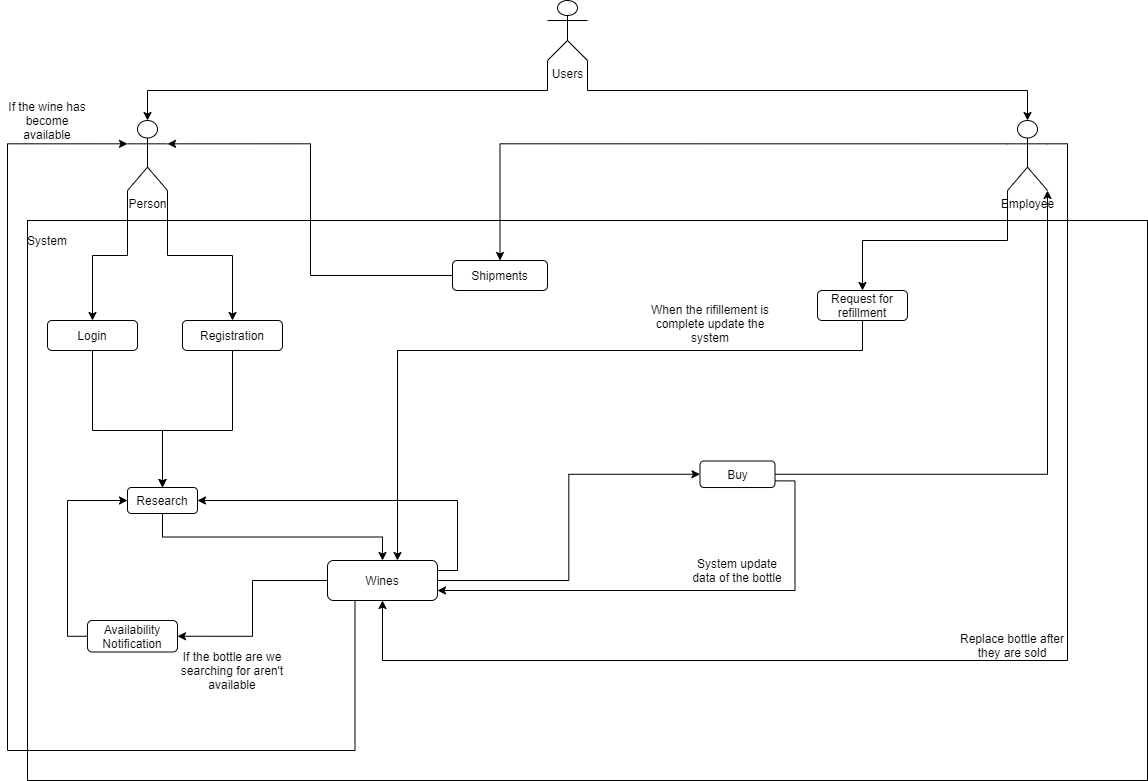

The diagram above was exported from draw.io. Its source (the exported page's mxGraphModel, read from the mxfile embedded in the PNG):
<mxGraphModel dx="1662" dy="794" grid="1" gridSize="10" guides="1" tooltips="1" connect="1" arrows="1" fold="1" page="1" pageScale="1" pageWidth="1169" pageHeight="827" math="0" shadow="0">
  <root>
    <mxCell id="0" />
    <mxCell id="1" parent="0" />
    <mxCell id="wnwpoFBLGFQYqzG1vKA_-6" value="" style="rounded=0;whiteSpace=wrap;html=1;" parent="1" vertex="1">
      <mxGeometry x="40" y="260" width="1120" height="560" as="geometry" />
    </mxCell>
    <mxCell id="wnwpoFBLGFQYqzG1vKA_-2" style="edgeStyle=orthogonalEdgeStyle;rounded=0;orthogonalLoop=1;jettySize=auto;html=1;exitX=0;exitY=1;exitDx=0;exitDy=0;exitPerimeter=0;entryX=0.5;entryY=0;entryDx=0;entryDy=0;entryPerimeter=0;" parent="1" source="wnwpoFBLGFQYqzG1vKA_-1" target="wnwpoFBLGFQYqzG1vKA_-4" edge="1">
      <mxGeometry relative="1" as="geometry">
        <mxPoint x="440" y="160" as="targetPoint" />
      </mxGeometry>
    </mxCell>
    <mxCell id="wnwpoFBLGFQYqzG1vKA_-3" style="edgeStyle=orthogonalEdgeStyle;rounded=0;orthogonalLoop=1;jettySize=auto;html=1;exitX=1;exitY=1;exitDx=0;exitDy=0;exitPerimeter=0;" parent="1" source="wnwpoFBLGFQYqzG1vKA_-1" target="wnwpoFBLGFQYqzG1vKA_-5" edge="1">
      <mxGeometry relative="1" as="geometry">
        <mxPoint x="720" y="160" as="targetPoint" />
      </mxGeometry>
    </mxCell>
    <mxCell id="wnwpoFBLGFQYqzG1vKA_-1" value="Users" style="shape=umlActor;verticalLabelPosition=bottom;verticalAlign=top;html=1;outlineConnect=0;" parent="1" vertex="1">
      <mxGeometry x="560" y="40" width="40" height="60" as="geometry" />
    </mxCell>
    <mxCell id="wnwpoFBLGFQYqzG1vKA_-33" style="edgeStyle=orthogonalEdgeStyle;rounded=0;orthogonalLoop=1;jettySize=auto;html=1;exitX=0;exitY=1;exitDx=0;exitDy=0;exitPerimeter=0;entryX=0.5;entryY=0;entryDx=0;entryDy=0;" parent="1" source="wnwpoFBLGFQYqzG1vKA_-4" target="wnwpoFBLGFQYqzG1vKA_-32" edge="1">
      <mxGeometry relative="1" as="geometry" />
    </mxCell>
    <mxCell id="wnwpoFBLGFQYqzG1vKA_-43" style="edgeStyle=orthogonalEdgeStyle;rounded=0;orthogonalLoop=1;jettySize=auto;html=1;exitX=1;exitY=1;exitDx=0;exitDy=0;exitPerimeter=0;" parent="1" source="wnwpoFBLGFQYqzG1vKA_-4" target="wnwpoFBLGFQYqzG1vKA_-8" edge="1">
      <mxGeometry relative="1" as="geometry" />
    </mxCell>
    <mxCell id="wnwpoFBLGFQYqzG1vKA_-4" value="Person" style="shape=umlActor;verticalLabelPosition=bottom;verticalAlign=top;html=1;outlineConnect=0;" parent="1" vertex="1">
      <mxGeometry x="140" y="160" width="40" height="70" as="geometry" />
    </mxCell>
    <mxCell id="wnwpoFBLGFQYqzG1vKA_-16" style="edgeStyle=orthogonalEdgeStyle;rounded=0;orthogonalLoop=1;jettySize=auto;html=1;exitX=0;exitY=0.3333333333333333;exitDx=0;exitDy=0;exitPerimeter=0;" parent="1" source="wnwpoFBLGFQYqzG1vKA_-5" target="wnwpoFBLGFQYqzG1vKA_-15" edge="1">
      <mxGeometry relative="1" as="geometry" />
    </mxCell>
    <mxCell id="wnwpoFBLGFQYqzG1vKA_-22" style="edgeStyle=orthogonalEdgeStyle;rounded=0;orthogonalLoop=1;jettySize=auto;html=1;exitX=1;exitY=0.3333333333333333;exitDx=0;exitDy=0;exitPerimeter=0;entryX=0.5;entryY=1;entryDx=0;entryDy=0;" parent="1" source="wnwpoFBLGFQYqzG1vKA_-5" target="wnwpoFBLGFQYqzG1vKA_-20" edge="1">
      <mxGeometry relative="1" as="geometry">
        <Array as="points">
          <mxPoint x="1080" y="183" />
          <mxPoint x="1080" y="700" />
          <mxPoint x="395" y="700" />
        </Array>
      </mxGeometry>
    </mxCell>
    <mxCell id="wnwpoFBLGFQYqzG1vKA_-52" style="edgeStyle=orthogonalEdgeStyle;rounded=0;orthogonalLoop=1;jettySize=auto;html=1;exitX=0;exitY=1;exitDx=0;exitDy=0;exitPerimeter=0;entryX=0.5;entryY=0;entryDx=0;entryDy=0;" parent="1" source="wnwpoFBLGFQYqzG1vKA_-5" target="wnwpoFBLGFQYqzG1vKA_-51" edge="1">
      <mxGeometry relative="1" as="geometry" />
    </mxCell>
    <mxCell id="wnwpoFBLGFQYqzG1vKA_-5" value="Employee" style="shape=umlActor;verticalLabelPosition=bottom;verticalAlign=top;html=1;outlineConnect=0;" parent="1" vertex="1">
      <mxGeometry x="1020" y="160" width="40" height="70" as="geometry" />
    </mxCell>
    <mxCell id="wnwpoFBLGFQYqzG1vKA_-7" value="System" style="text;html=1;strokeColor=none;fillColor=none;align=center;verticalAlign=middle;whiteSpace=wrap;rounded=0;" parent="1" vertex="1">
      <mxGeometry x="40" y="270" width="40" height="20" as="geometry" />
    </mxCell>
    <mxCell id="do_DQiUPuD-_3PTApupq-8" style="edgeStyle=orthogonalEdgeStyle;rounded=0;orthogonalLoop=1;jettySize=auto;html=1;exitX=0.5;exitY=1;exitDx=0;exitDy=0;entryX=0.5;entryY=0;entryDx=0;entryDy=0;" edge="1" parent="1" source="wnwpoFBLGFQYqzG1vKA_-8" target="wnwpoFBLGFQYqzG1vKA_-11">
      <mxGeometry relative="1" as="geometry">
        <Array as="points">
          <mxPoint x="245" y="470" />
          <mxPoint x="175" y="470" />
        </Array>
      </mxGeometry>
    </mxCell>
    <mxCell id="wnwpoFBLGFQYqzG1vKA_-8" value="Registration" style="rounded=1;whiteSpace=wrap;html=1;" parent="1" vertex="1">
      <mxGeometry x="195" y="360" width="100" height="30" as="geometry" />
    </mxCell>
    <mxCell id="wnwpoFBLGFQYqzG1vKA_-14" style="edgeStyle=orthogonalEdgeStyle;rounded=0;orthogonalLoop=1;jettySize=auto;html=1;exitX=0.5;exitY=1;exitDx=0;exitDy=0;" parent="1" source="wnwpoFBLGFQYqzG1vKA_-11" target="wnwpoFBLGFQYqzG1vKA_-20" edge="1">
      <mxGeometry relative="1" as="geometry">
        <mxPoint x="163" y="390" as="targetPoint" />
      </mxGeometry>
    </mxCell>
    <mxCell id="wnwpoFBLGFQYqzG1vKA_-11" value="Research" style="rounded=1;whiteSpace=wrap;html=1;" parent="1" vertex="1">
      <mxGeometry x="140" y="527" width="70" height="26" as="geometry" />
    </mxCell>
    <mxCell id="wnwpoFBLGFQYqzG1vKA_-19" style="edgeStyle=orthogonalEdgeStyle;rounded=0;orthogonalLoop=1;jettySize=auto;html=1;exitX=1;exitY=0.5;exitDx=0;exitDy=0;entryX=1;entryY=1;entryDx=0;entryDy=0;entryPerimeter=0;" parent="1" source="wnwpoFBLGFQYqzG1vKA_-12" target="wnwpoFBLGFQYqzG1vKA_-5" edge="1">
      <mxGeometry relative="1" as="geometry">
        <mxPoint x="1038" y="400" as="targetPoint" />
      </mxGeometry>
    </mxCell>
    <mxCell id="wnwpoFBLGFQYqzG1vKA_-45" style="edgeStyle=orthogonalEdgeStyle;rounded=0;orthogonalLoop=1;jettySize=auto;html=1;exitX=1;exitY=0.75;exitDx=0;exitDy=0;entryX=1;entryY=0.75;entryDx=0;entryDy=0;" parent="1" source="wnwpoFBLGFQYqzG1vKA_-12" target="wnwpoFBLGFQYqzG1vKA_-20" edge="1">
      <mxGeometry relative="1" as="geometry">
        <mxPoint x="590" y="620" as="targetPoint" />
      </mxGeometry>
    </mxCell>
    <mxCell id="wnwpoFBLGFQYqzG1vKA_-12" value="Buy" style="rounded=1;whiteSpace=wrap;html=1;" parent="1" vertex="1">
      <mxGeometry x="712.5" y="500.5" width="75" height="26.5" as="geometry" />
    </mxCell>
    <mxCell id="wnwpoFBLGFQYqzG1vKA_-47" style="edgeStyle=orthogonalEdgeStyle;rounded=0;orthogonalLoop=1;jettySize=auto;html=1;exitX=0;exitY=0.5;exitDx=0;exitDy=0;entryX=1;entryY=0.3333333333333333;entryDx=0;entryDy=0;entryPerimeter=0;" parent="1" source="wnwpoFBLGFQYqzG1vKA_-15" target="wnwpoFBLGFQYqzG1vKA_-4" edge="1">
      <mxGeometry relative="1" as="geometry">
        <Array as="points">
          <mxPoint x="323" y="315" />
          <mxPoint x="323" y="183" />
        </Array>
      </mxGeometry>
    </mxCell>
    <mxCell id="wnwpoFBLGFQYqzG1vKA_-15" value="Shipments" style="rounded=1;whiteSpace=wrap;html=1;" parent="1" vertex="1">
      <mxGeometry x="465" y="300" width="95" height="30" as="geometry" />
    </mxCell>
    <mxCell id="do_DQiUPuD-_3PTApupq-2" style="edgeStyle=orthogonalEdgeStyle;rounded=0;orthogonalLoop=1;jettySize=auto;html=1;exitX=1;exitY=0.25;exitDx=0;exitDy=0;entryX=1;entryY=0.5;entryDx=0;entryDy=0;" edge="1" parent="1" source="wnwpoFBLGFQYqzG1vKA_-20" target="wnwpoFBLGFQYqzG1vKA_-11">
      <mxGeometry relative="1" as="geometry" />
    </mxCell>
    <mxCell id="do_DQiUPuD-_3PTApupq-3" style="edgeStyle=orthogonalEdgeStyle;rounded=0;orthogonalLoop=1;jettySize=auto;html=1;exitX=0;exitY=0.5;exitDx=0;exitDy=0;entryX=1;entryY=0.5;entryDx=0;entryDy=0;" edge="1" parent="1" source="wnwpoFBLGFQYqzG1vKA_-20" target="wnwpoFBLGFQYqzG1vKA_-28">
      <mxGeometry relative="1" as="geometry" />
    </mxCell>
    <mxCell id="do_DQiUPuD-_3PTApupq-5" style="edgeStyle=orthogonalEdgeStyle;rounded=0;orthogonalLoop=1;jettySize=auto;html=1;exitX=1;exitY=0.5;exitDx=0;exitDy=0;entryX=0;entryY=0.5;entryDx=0;entryDy=0;" edge="1" parent="1" source="wnwpoFBLGFQYqzG1vKA_-20" target="wnwpoFBLGFQYqzG1vKA_-12">
      <mxGeometry relative="1" as="geometry" />
    </mxCell>
    <mxCell id="do_DQiUPuD-_3PTApupq-6" style="edgeStyle=orthogonalEdgeStyle;rounded=0;orthogonalLoop=1;jettySize=auto;html=1;exitX=0.25;exitY=1;exitDx=0;exitDy=0;entryX=0;entryY=0.3333333333333333;entryDx=0;entryDy=0;entryPerimeter=0;" edge="1" parent="1" source="wnwpoFBLGFQYqzG1vKA_-20" target="wnwpoFBLGFQYqzG1vKA_-4">
      <mxGeometry relative="1" as="geometry">
        <Array as="points">
          <mxPoint x="368" y="790" />
          <mxPoint x="20" y="790" />
          <mxPoint x="20" y="183" />
        </Array>
      </mxGeometry>
    </mxCell>
    <mxCell id="wnwpoFBLGFQYqzG1vKA_-20" value="Wines" style="rounded=1;whiteSpace=wrap;html=1;" parent="1" vertex="1">
      <mxGeometry x="340" y="600" width="110" height="40" as="geometry" />
    </mxCell>
    <mxCell id="wnwpoFBLGFQYqzG1vKA_-23" value="Replace bottle after they are sold" style="text;html=1;strokeColor=none;fillColor=none;align=center;verticalAlign=middle;whiteSpace=wrap;rounded=0;" parent="1" vertex="1">
      <mxGeometry x="970" y="670" width="110" height="30" as="geometry" />
    </mxCell>
    <mxCell id="do_DQiUPuD-_3PTApupq-4" style="edgeStyle=orthogonalEdgeStyle;rounded=0;orthogonalLoop=1;jettySize=auto;html=1;exitX=0;exitY=0.5;exitDx=0;exitDy=0;entryX=0;entryY=0.5;entryDx=0;entryDy=0;" edge="1" parent="1" source="wnwpoFBLGFQYqzG1vKA_-28" target="wnwpoFBLGFQYqzG1vKA_-11">
      <mxGeometry relative="1" as="geometry" />
    </mxCell>
    <mxCell id="wnwpoFBLGFQYqzG1vKA_-28" value="Availability Notification" style="rounded=1;whiteSpace=wrap;html=1;" parent="1" vertex="1">
      <mxGeometry x="100" y="660" width="90" height="31.5" as="geometry" />
    </mxCell>
    <mxCell id="wnwpoFBLGFQYqzG1vKA_-30" value="If the bottle are we searching for aren't available" style="text;html=1;strokeColor=none;fillColor=none;align=center;verticalAlign=middle;whiteSpace=wrap;rounded=0;" parent="1" vertex="1">
      <mxGeometry x="170" y="700" width="150" height="20" as="geometry" />
    </mxCell>
    <mxCell id="wnwpoFBLGFQYqzG1vKA_-40" style="edgeStyle=orthogonalEdgeStyle;rounded=0;orthogonalLoop=1;jettySize=auto;html=1;exitX=0.5;exitY=1;exitDx=0;exitDy=0;entryX=0.5;entryY=0;entryDx=0;entryDy=0;" parent="1" source="wnwpoFBLGFQYqzG1vKA_-32" target="wnwpoFBLGFQYqzG1vKA_-11" edge="1">
      <mxGeometry relative="1" as="geometry">
        <mxPoint x="115" y="390" as="targetPoint" />
        <Array as="points">
          <mxPoint x="115" y="470" />
          <mxPoint x="160" y="470" />
        </Array>
      </mxGeometry>
    </mxCell>
    <mxCell id="wnwpoFBLGFQYqzG1vKA_-32" value="Login" style="rounded=1;whiteSpace=wrap;html=1;" parent="1" vertex="1">
      <mxGeometry x="60" y="360" width="90" height="30" as="geometry" />
    </mxCell>
    <mxCell id="wnwpoFBLGFQYqzG1vKA_-46" value="System update data of the bottle" style="text;html=1;strokeColor=none;fillColor=none;align=center;verticalAlign=middle;whiteSpace=wrap;rounded=0;" parent="1" vertex="1">
      <mxGeometry x="700" y="580" width="100" height="60" as="geometry" />
    </mxCell>
    <mxCell id="wnwpoFBLGFQYqzG1vKA_-53" style="edgeStyle=orthogonalEdgeStyle;rounded=0;orthogonalLoop=1;jettySize=auto;html=1;exitX=0.5;exitY=1;exitDx=0;exitDy=0;" parent="1" source="wnwpoFBLGFQYqzG1vKA_-51" target="wnwpoFBLGFQYqzG1vKA_-20" edge="1">
      <mxGeometry relative="1" as="geometry">
        <Array as="points">
          <mxPoint x="875" y="390" />
          <mxPoint x="410" y="390" />
        </Array>
      </mxGeometry>
    </mxCell>
    <mxCell id="wnwpoFBLGFQYqzG1vKA_-51" value="Request for refillment" style="rounded=1;whiteSpace=wrap;html=1;" parent="1" vertex="1">
      <mxGeometry x="830" y="330" width="90" height="30" as="geometry" />
    </mxCell>
    <mxCell id="wnwpoFBLGFQYqzG1vKA_-54" value="When the rifillement is complete update the system" style="text;html=1;strokeColor=none;fillColor=none;align=center;verticalAlign=middle;whiteSpace=wrap;rounded=0;" parent="1" vertex="1">
      <mxGeometry x="657.5" y="350" width="130" height="26" as="geometry" />
    </mxCell>
    <mxCell id="do_DQiUPuD-_3PTApupq-7" value="If the wine has become available" style="text;html=1;strokeColor=none;fillColor=none;align=center;verticalAlign=middle;whiteSpace=wrap;rounded=0;" vertex="1" parent="1">
      <mxGeometry x="20" y="150" width="80" height="20" as="geometry" />
    </mxCell>
  </root>
</mxGraphModel>